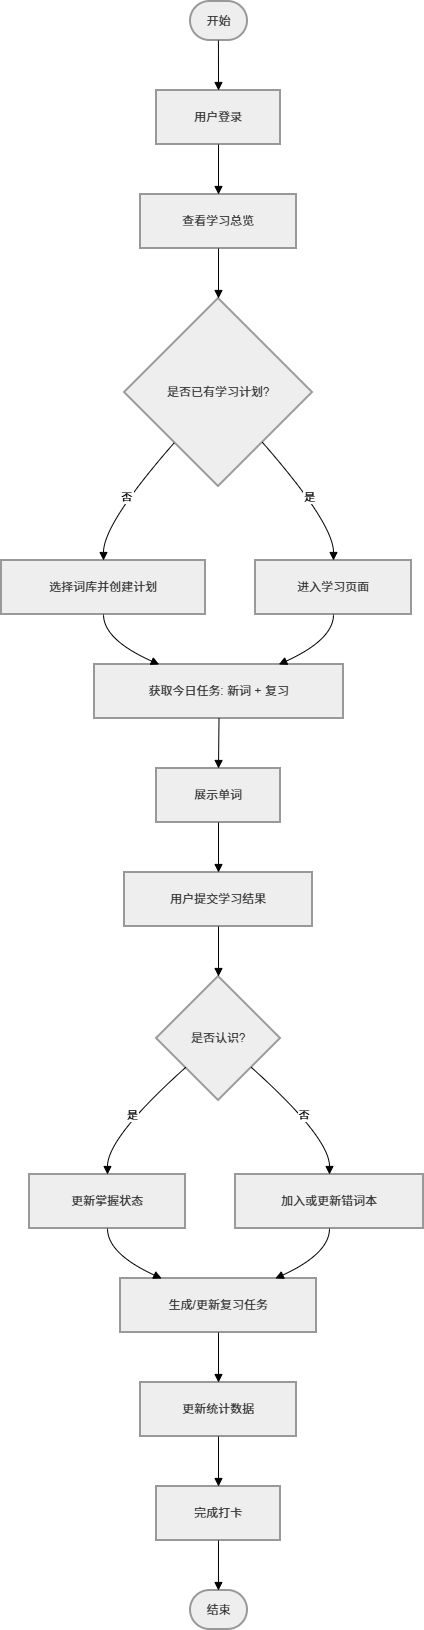

The diagram above was exported from draw.io. Its source (the exported page's mxGraphModel, read from the mxfile embedded in the PNG):
<mxGraphModel dx="1494" dy="852" grid="1" gridSize="10" guides="1" tooltips="1" connect="1" arrows="1" fold="1" page="1" pageScale="1" pageWidth="827" pageHeight="1169" math="0" shadow="0">
  <root>
    <mxCell id="0" />
    <mxCell id="1" parent="0" />
    <mxCell id="MweEQI5V130gIX8Zpny_-1" parent="1" style="rounded=1;whiteSpace=wrap;arcSize=50;strokeWidth=2;fillColor=light-dark(#eeeeee,#1f2020);strokeColor=light-dark(#999999,#cccccc);fontColor=light-dark(#333333,#cccccc);" value="开始" vertex="1">
      <mxGeometry height="39" width="57" x="209" y="20" as="geometry" />
    </mxCell>
    <mxCell id="MweEQI5V130gIX8Zpny_-2" parent="1" style="whiteSpace=wrap;strokeWidth=2;fillColor=light-dark(#eeeeee,#1f2020);strokeColor=light-dark(#999999,#cccccc);fontColor=light-dark(#333333,#cccccc);" value="用户登录" vertex="1">
      <mxGeometry height="54" width="124" x="175" y="109" as="geometry" />
    </mxCell>
    <mxCell id="MweEQI5V130gIX8Zpny_-3" parent="1" style="whiteSpace=wrap;strokeWidth=2;fillColor=light-dark(#eeeeee,#1f2020);strokeColor=light-dark(#999999,#cccccc);fontColor=light-dark(#333333,#cccccc);" value="查看学习总览" vertex="1">
      <mxGeometry height="54" width="156" x="159" y="213" as="geometry" />
    </mxCell>
    <mxCell id="MweEQI5V130gIX8Zpny_-4" parent="1" style="rhombus;strokeWidth=2;whiteSpace=wrap;fillColor=light-dark(#eeeeee,#1f2020);strokeColor=light-dark(#999999,#cccccc);fontColor=light-dark(#333333,#cccccc);" value="是否已有学习计划?" vertex="1">
      <mxGeometry height="188" width="188" x="143" y="317" as="geometry" />
    </mxCell>
    <mxCell id="MweEQI5V130gIX8Zpny_-5" parent="1" style="whiteSpace=wrap;strokeWidth=2;fillColor=light-dark(#eeeeee,#1f2020);strokeColor=light-dark(#999999,#cccccc);fontColor=light-dark(#333333,#cccccc);" value="选择词库并创建计划" vertex="1">
      <mxGeometry height="54" width="204" x="20" y="579" as="geometry" />
    </mxCell>
    <mxCell id="MweEQI5V130gIX8Zpny_-6" parent="1" style="whiteSpace=wrap;strokeWidth=2;fillColor=light-dark(#eeeeee,#1f2020);strokeColor=light-dark(#999999,#cccccc);fontColor=light-dark(#333333,#cccccc);" value="进入学习页面" vertex="1">
      <mxGeometry height="54" width="156" x="274" y="579" as="geometry" />
    </mxCell>
    <mxCell id="MweEQI5V130gIX8Zpny_-7" parent="1" style="whiteSpace=wrap;strokeWidth=2;fillColor=light-dark(#eeeeee,#1f2020);strokeColor=light-dark(#999999,#cccccc);fontColor=light-dark(#333333,#cccccc);" value="获取今日任务: 新词 + 复习" vertex="1">
      <mxGeometry height="54" width="249" x="113" y="683" as="geometry" />
    </mxCell>
    <mxCell id="MweEQI5V130gIX8Zpny_-8" parent="1" style="whiteSpace=wrap;strokeWidth=2;fillColor=light-dark(#eeeeee,#1f2020);strokeColor=light-dark(#999999,#cccccc);fontColor=light-dark(#333333,#cccccc);" value="展示单词" vertex="1">
      <mxGeometry height="54" width="124" x="175" y="787" as="geometry" />
    </mxCell>
    <mxCell id="MweEQI5V130gIX8Zpny_-9" parent="1" style="whiteSpace=wrap;strokeWidth=2;fillColor=light-dark(#eeeeee,#1f2020);strokeColor=light-dark(#999999,#cccccc);fontColor=light-dark(#333333,#cccccc);" value="用户提交学习结果" vertex="1">
      <mxGeometry height="54" width="188" x="143" y="891" as="geometry" />
    </mxCell>
    <mxCell id="MweEQI5V130gIX8Zpny_-10" parent="1" style="rhombus;strokeWidth=2;whiteSpace=wrap;fillColor=light-dark(#eeeeee,#1f2020);strokeColor=light-dark(#999999,#cccccc);fontColor=light-dark(#333333,#cccccc);" value="是否认识?" vertex="1">
      <mxGeometry height="124" width="124" x="175" y="995" as="geometry" />
    </mxCell>
    <mxCell id="MweEQI5V130gIX8Zpny_-11" parent="1" style="whiteSpace=wrap;strokeWidth=2;fillColor=light-dark(#eeeeee,#1f2020);strokeColor=light-dark(#999999,#cccccc);fontColor=light-dark(#333333,#cccccc);" value="更新掌握状态" vertex="1">
      <mxGeometry height="54" width="156" x="48" y="1193" as="geometry" />
    </mxCell>
    <mxCell id="MweEQI5V130gIX8Zpny_-12" parent="1" style="whiteSpace=wrap;strokeWidth=2;fillColor=light-dark(#eeeeee,#1f2020);strokeColor=light-dark(#999999,#cccccc);fontColor=light-dark(#333333,#cccccc);" value="加入或更新错词本" vertex="1">
      <mxGeometry height="54" width="188" x="254" y="1193" as="geometry" />
    </mxCell>
    <mxCell id="MweEQI5V130gIX8Zpny_-13" parent="1" style="whiteSpace=wrap;strokeWidth=2;fillColor=light-dark(#eeeeee,#1f2020);strokeColor=light-dark(#999999,#cccccc);fontColor=light-dark(#333333,#cccccc);" value="生成/更新复习任务" vertex="1">
      <mxGeometry height="54" width="196" x="139" y="1297" as="geometry" />
    </mxCell>
    <mxCell id="MweEQI5V130gIX8Zpny_-14" parent="1" style="whiteSpace=wrap;strokeWidth=2;fillColor=light-dark(#eeeeee,#1f2020);strokeColor=light-dark(#999999,#cccccc);fontColor=light-dark(#333333,#cccccc);" value="更新统计数据" vertex="1">
      <mxGeometry height="54" width="156" x="159" y="1401" as="geometry" />
    </mxCell>
    <mxCell id="MweEQI5V130gIX8Zpny_-15" parent="1" style="whiteSpace=wrap;strokeWidth=2;fillColor=light-dark(#eeeeee,#1f2020);strokeColor=light-dark(#999999,#cccccc);fontColor=light-dark(#333333,#cccccc);" value="完成打卡" vertex="1">
      <mxGeometry height="54" width="124" x="175" y="1505" as="geometry" />
    </mxCell>
    <mxCell id="MweEQI5V130gIX8Zpny_-16" parent="1" style="rounded=1;whiteSpace=wrap;arcSize=50;strokeWidth=2;fillColor=light-dark(#eeeeee,#1f2020);strokeColor=light-dark(#999999,#cccccc);fontColor=light-dark(#333333,#cccccc);" value="结束" vertex="1">
      <mxGeometry height="39" width="57" x="209" y="1609" as="geometry" />
    </mxCell>
    <mxCell id="MweEQI5V130gIX8Zpny_-17" edge="1" parent="1" source="MweEQI5V130gIX8Zpny_-1" style="curved=1;startArrow=none;endArrow=block;exitX=0.49;exitY=1;entryX=0.5;entryY=0;rounded=0;" target="MweEQI5V130gIX8Zpny_-2" value="">
      <mxGeometry relative="1" as="geometry">
        <Array as="points" />
      </mxGeometry>
    </mxCell>
    <mxCell id="MweEQI5V130gIX8Zpny_-18" edge="1" parent="1" source="MweEQI5V130gIX8Zpny_-2" style="curved=1;startArrow=none;endArrow=block;exitX=0.5;exitY=1;entryX=0.5;entryY=0;rounded=0;" target="MweEQI5V130gIX8Zpny_-3" value="">
      <mxGeometry relative="1" as="geometry">
        <Array as="points" />
      </mxGeometry>
    </mxCell>
    <mxCell id="MweEQI5V130gIX8Zpny_-19" edge="1" parent="1" source="MweEQI5V130gIX8Zpny_-3" style="curved=1;startArrow=none;endArrow=block;exitX=0.5;exitY=1;entryX=0.5;entryY=0;rounded=0;" target="MweEQI5V130gIX8Zpny_-4" value="">
      <mxGeometry relative="1" as="geometry">
        <Array as="points" />
      </mxGeometry>
    </mxCell>
    <mxCell id="MweEQI5V130gIX8Zpny_-20" edge="1" parent="1" source="MweEQI5V130gIX8Zpny_-4" style="curved=1;startArrow=none;endArrow=block;exitX=0.06;exitY=1;entryX=0.5;entryY=0;rounded=0;" target="MweEQI5V130gIX8Zpny_-5" value="否">
      <mxGeometry relative="1" as="geometry">
        <Array as="points">
          <mxPoint x="122" y="542" />
        </Array>
      </mxGeometry>
    </mxCell>
    <mxCell id="MweEQI5V130gIX8Zpny_-21" edge="1" parent="1" source="MweEQI5V130gIX8Zpny_-4" style="curved=1;startArrow=none;endArrow=block;exitX=0.94;exitY=1;entryX=0.5;entryY=0;rounded=0;" target="MweEQI5V130gIX8Zpny_-6" value="是">
      <mxGeometry relative="1" as="geometry">
        <Array as="points">
          <mxPoint x="352" y="542" />
        </Array>
      </mxGeometry>
    </mxCell>
    <mxCell id="MweEQI5V130gIX8Zpny_-22" edge="1" parent="1" source="MweEQI5V130gIX8Zpny_-5" style="curved=1;startArrow=none;endArrow=block;exitX=0.5;exitY=1;entryX=0.26;entryY=0;rounded=0;" target="MweEQI5V130gIX8Zpny_-7" value="">
      <mxGeometry relative="1" as="geometry">
        <Array as="points">
          <mxPoint x="122" y="658" />
        </Array>
      </mxGeometry>
    </mxCell>
    <mxCell id="MweEQI5V130gIX8Zpny_-23" edge="1" parent="1" source="MweEQI5V130gIX8Zpny_-6" style="curved=1;startArrow=none;endArrow=block;exitX=0.5;exitY=1;entryX=0.74;entryY=0;rounded=0;" target="MweEQI5V130gIX8Zpny_-7" value="">
      <mxGeometry relative="1" as="geometry">
        <Array as="points">
          <mxPoint x="352" y="658" />
        </Array>
      </mxGeometry>
    </mxCell>
    <mxCell id="MweEQI5V130gIX8Zpny_-24" edge="1" parent="1" source="MweEQI5V130gIX8Zpny_-7" style="curved=1;startArrow=none;endArrow=block;exitX=0.5;exitY=1;entryX=0.5;entryY=0;rounded=0;" target="MweEQI5V130gIX8Zpny_-8" value="">
      <mxGeometry relative="1" as="geometry">
        <Array as="points" />
      </mxGeometry>
    </mxCell>
    <mxCell id="MweEQI5V130gIX8Zpny_-25" edge="1" parent="1" source="MweEQI5V130gIX8Zpny_-8" style="curved=1;startArrow=none;endArrow=block;exitX=0.5;exitY=1;entryX=0.5;entryY=0;rounded=0;" target="MweEQI5V130gIX8Zpny_-9" value="">
      <mxGeometry relative="1" as="geometry">
        <Array as="points" />
      </mxGeometry>
    </mxCell>
    <mxCell id="MweEQI5V130gIX8Zpny_-26" edge="1" parent="1" source="MweEQI5V130gIX8Zpny_-9" style="curved=1;startArrow=none;endArrow=block;exitX=0.5;exitY=1;entryX=0.5;entryY=0;rounded=0;" target="MweEQI5V130gIX8Zpny_-10" value="">
      <mxGeometry relative="1" as="geometry">
        <Array as="points" />
      </mxGeometry>
    </mxCell>
    <mxCell id="MweEQI5V130gIX8Zpny_-27" edge="1" parent="1" source="MweEQI5V130gIX8Zpny_-10" style="curved=1;startArrow=none;endArrow=block;exitX=0;exitY=0.94;entryX=0.5;entryY=0;rounded=0;" target="MweEQI5V130gIX8Zpny_-11" value="是">
      <mxGeometry relative="1" as="geometry">
        <Array as="points">
          <mxPoint x="126" y="1156" />
        </Array>
      </mxGeometry>
    </mxCell>
    <mxCell id="MweEQI5V130gIX8Zpny_-28" edge="1" parent="1" source="MweEQI5V130gIX8Zpny_-10" style="curved=1;startArrow=none;endArrow=block;exitX=1;exitY=0.94;entryX=0.5;entryY=0;rounded=0;" target="MweEQI5V130gIX8Zpny_-12" value="否">
      <mxGeometry relative="1" as="geometry">
        <Array as="points">
          <mxPoint x="348" y="1156" />
        </Array>
      </mxGeometry>
    </mxCell>
    <mxCell id="MweEQI5V130gIX8Zpny_-29" edge="1" parent="1" source="MweEQI5V130gIX8Zpny_-11" style="curved=1;startArrow=none;endArrow=block;exitX=0.5;exitY=1;entryX=0.21;entryY=0;rounded=0;" target="MweEQI5V130gIX8Zpny_-13" value="">
      <mxGeometry relative="1" as="geometry">
        <Array as="points">
          <mxPoint x="126" y="1272" />
        </Array>
      </mxGeometry>
    </mxCell>
    <mxCell id="MweEQI5V130gIX8Zpny_-30" edge="1" parent="1" source="MweEQI5V130gIX8Zpny_-12" style="curved=1;startArrow=none;endArrow=block;exitX=0.5;exitY=1;entryX=0.79;entryY=0;rounded=0;" target="MweEQI5V130gIX8Zpny_-13" value="">
      <mxGeometry relative="1" as="geometry">
        <Array as="points">
          <mxPoint x="348" y="1272" />
        </Array>
      </mxGeometry>
    </mxCell>
    <mxCell id="MweEQI5V130gIX8Zpny_-31" edge="1" parent="1" source="MweEQI5V130gIX8Zpny_-13" style="curved=1;startArrow=none;endArrow=block;exitX=0.5;exitY=1;entryX=0.5;entryY=0;rounded=0;" target="MweEQI5V130gIX8Zpny_-14" value="">
      <mxGeometry relative="1" as="geometry">
        <Array as="points" />
      </mxGeometry>
    </mxCell>
    <mxCell id="MweEQI5V130gIX8Zpny_-32" edge="1" parent="1" source="MweEQI5V130gIX8Zpny_-14" style="curved=1;startArrow=none;endArrow=block;exitX=0.5;exitY=1;entryX=0.5;entryY=0;rounded=0;" target="MweEQI5V130gIX8Zpny_-15" value="">
      <mxGeometry relative="1" as="geometry">
        <Array as="points" />
      </mxGeometry>
    </mxCell>
    <mxCell id="MweEQI5V130gIX8Zpny_-33" edge="1" parent="1" source="MweEQI5V130gIX8Zpny_-15" style="curved=1;startArrow=none;endArrow=block;exitX=0.5;exitY=1;entryX=0.49;entryY=-0.01;rounded=0;" target="MweEQI5V130gIX8Zpny_-16" value="">
      <mxGeometry relative="1" as="geometry">
        <Array as="points" />
      </mxGeometry>
    </mxCell>
  </root>
</mxGraphModel>